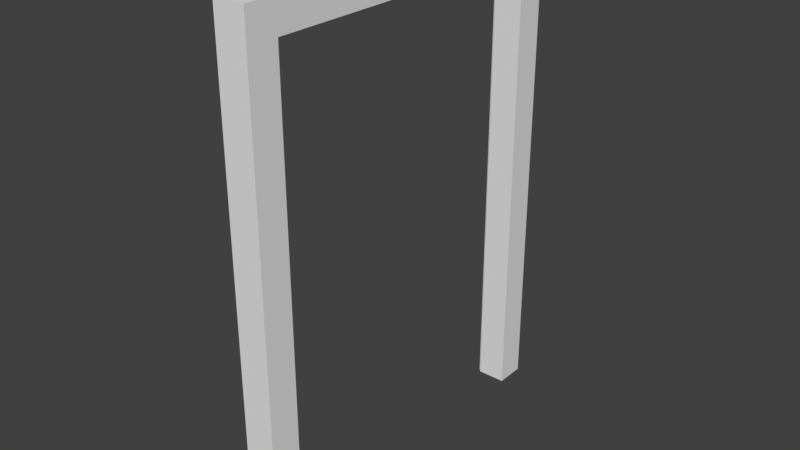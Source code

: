 # Source: Door_Frame.blend  (saved by Blender 2.79.0; exported with 4.5.12 LTS)
import bpy
from mathutils import Matrix  # noqa: F401  (used for matrix-valued properties, if any)

bpy.ops.wm.read_factory_settings(use_empty=True)
scene = bpy.context.scene
scene.name = 'Scene'

# ---- collections
col_collection_1 = bpy.data.collections.new('Collection 1'); scene.collection.children.link(col_collection_1)

# ---- world
world_world = bpy.data.worlds.new('World'); scene.world = world_world
world_world.color = (0.05088, 0.05088, 0.05088)
world_world.use_sun_shadow = False
world_world.sun_shadow_jitter_overblur = 0.0
world_world.cycles.sampling_method = 'MANUAL'

# ---- meshes
me_cube_001 = bpy.data.meshes.new('Cube.001')
me_cube_001.from_pydata([(-1.0, -1.0, -1.0), (-1.0, -1.0, 1.0), (-1.0, 1.0, -1.0), (-1.0, 1.0, 1.0), (1.0, -1.0, -1.0), (1.0, -1.0, 1.0), (1.0, 1.0, -1.0), (1.0, 1.0, 1.0), (-1.0, 0.8478, -1.0), (-1.0, -0.8479, -1.0), (-1.0, -0.8479, 0.885), (-1.0, 0.8478, 0.8849), (-0.8498, 0.8478, -1.0), (-0.8453, -0.8478, -1.0), (-0.8456, -0.8478, 0.8849), (-0.8456, 0.8478, 0.8849), (-0.8453, 0.8346, -1.0), (-0.8453, -0.8346, -1.0), (-0.8453, -0.8346, 0.875), (-0.8453, 0.8346, 0.875), (1.0, 0.8346, -1.0), (1.0, -0.8346, -1.0), (1.0, -0.8346, 0.875), (1.0, 0.8346, 0.875), (1.0, 1.0, -1.0), (1.0, -1.0, -1.0), (1.0, -1.0, 1.0), (1.0, 1.0, 1.0)], [], [(3, 2, 8, 11), (2, 3, 7, 6), (4, 5, 1, 0), (7, 3, 1, 5), (0, 1, 10, 9), (1, 3, 11, 10), (8, 12, 15, 11), (11, 15, 14, 10), (9, 10, 14, 13), (12, 16, 19, 15), (15, 19, 18, 14), (13, 14, 18, 17), (16, 20, 23, 19), (19, 23, 22, 18), (17, 18, 22, 21), (20, 23, 27, 24), (23, 22, 26, 27), (21, 22, 26, 25)])
me_cube_001.use_remesh_preserve_volume = False
me_cube_001.use_remesh_preserve_attributes = False
me_cube_001.use_mirror_vertex_groups = False
me_cube_001.update()

# ---- objects
ob_frame = bpy.data.objects.new('Frame', me_cube_001)

# ---- transforms, parenting, visibility, modifiers, constraints
ob_frame.location = (0.0, 0.0, 0.05)
ob_frame.scale = (0.05127, 0.6, 0.8)
ob_frame.lineart.crease_threshold = 0.0

# ---- collection membership
col_collection_1.objects.link(ob_frame)

# ---- scene / render settings (as saved in the file)
scene.frame_start = 1; scene.frame_end = 250; scene.frame_set(1)
scene.render.engine = 'BLENDER_EEVEE_NEXT'
scene.render.resolution_percentage = 50
scene.render.dither_intensity = 0.0
scene.cycles.use_denoising = False
scene.cycles.samples = 128
scene.cycles.sampling_pattern = 'TABULATED_SOBOL'
scene.cycles.use_adaptive_sampling = False
scene.cycles.use_light_tree = False
scene.cycles.blur_glossy = 0.0
scene.cycles.sample_clamp_indirect = 0.0
scene.view_settings.view_transform = 'Standard'
bpy.context.view_layer.update()

# ---- added for rendering (the .blend has no active camera and no usable light): camera, sun
cam_auto = bpy.data.cameras.new('AutoCamera')
cam_auto.lens = 50.0
cam_auto.sensor_width = 36.0
cam_auto.clip_end = 1000.0
ob_auto_camera = bpy.data.objects.new('AutoCamera', cam_auto)
scene.collection.objects.link(ob_auto_camera)
ob_auto_camera.location = (1.85288, -2.22346, 1.53231)
ob_auto_camera.rotation_euler = (1.09748, -7.21219e-08, 0.694738)
scene.camera = ob_auto_camera
light_auto_sun = bpy.data.lights.new('AutoSun', 'SUN')
light_auto_sun.energy = 3.0
light_auto_sun.angle = 0.0523599
ob_auto_sun = bpy.data.objects.new('AutoSun', light_auto_sun)
scene.collection.objects.link(ob_auto_sun)
ob_auto_sun.rotation_euler = (0.872665, 0.174533, 0.523599)
bpy.context.view_layer.update()
